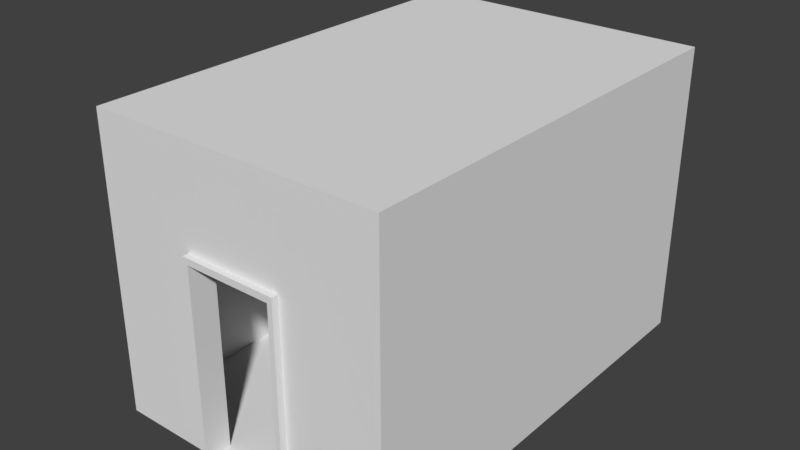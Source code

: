 # Source: room.blend  (saved by Blender 2.78.0; exported with 4.5.12 LTS)
import bpy
from mathutils import Matrix  # noqa: F401  (used for matrix-valued properties, if any)

bpy.ops.wm.read_factory_settings(use_empty=True)
scene = bpy.context.scene
scene.name = 'Scene'

# ---- collections
col_collection_1 = bpy.data.collections.new('Collection 1'); scene.collection.children.link(col_collection_1)

# ---- world
world_world = bpy.data.worlds.new('World'); scene.world = world_world
world_world.color = (0.05088, 0.05088, 0.05088)
world_world.use_sun_shadow = False
world_world.sun_shadow_jitter_overblur = 0.0
world_world.cycles.sampling_method = 'MANUAL'

# ---- meshes
me_cube_003 = bpy.data.meshes.new('Cube.003')
me_cube_003.from_pydata([(-0.2987, -0.8625, 1.286), (0.2987, -0.8625, 1.286), (-0.3333, -1.0, -0.007332), (0.3333, -1.0, -0.007332), (0.3333, -1.0, 1.33), (-0.3333, -1.0, 1.33), (-0.2987, -1.046, 1.286), (0.2987, -1.046, 1.286), (-0.3333, -1.046, -0.007332), (0.3333, -1.046, -0.007332), (0.3333, -1.046, 1.33), (-0.3333, -1.046, 1.33), (-0.2987, -1.046, -0.007332), (0.2987, -1.046, -0.007332), (-0.2987, -0.8625, -0.007332), (0.2987, -0.8625, -0.007332), (-0.2987, -0.9543, 1.286), (-0.2987, -0.9543, -0.007332), (0.2987, -0.9543, 1.286), (0.2987, -0.9543, -0.007332), (-0.3333, -0.9532, -0.007332), (0.3333, -0.9532, -0.007332), (0.2987, -0.8625, 1.31), (-0.2987, -0.8625, 1.31), (-0.2987, -0.9543, 1.31), (0.2987, -0.9543, 1.31), (0.3235, -0.8625, 1.286), (0.3235, -0.9543, 1.286), (0.3235, -0.8625, 1.31), (0.3235, -0.9543, 1.31), (-0.3235, -0.8625, 1.286), (-0.3235, -0.9543, 1.286), (-0.3235, -0.8625, 1.31), (-0.3235, -0.9543, 1.31), (0.3235, -0.8625, -0.007332), (0.3235, -0.9543, -0.007332), (-0.3235, -0.8625, -0.007332), (-0.3235, -0.9543, -0.007332), (-0.3333, -0.9532, -0.007332), (0.3333, -0.9532, -0.007332)], [], [(4, 5, 11, 10), (21, 20, 38, 39), (3, 4, 10, 9), (5, 2, 8, 11), (9, 10, 7, 13), (8, 9, 13, 12), (11, 8, 12, 6), (10, 11, 6, 7), (18, 25, 24, 16), (13, 7, 18, 19), (6, 12, 17, 16), (25, 22, 23, 24), (0, 30, 32, 23), (0, 23, 22, 1), (25, 29, 28, 22), (26, 28, 29, 27), (22, 28, 26, 1), (18, 27, 29, 25), (1, 18, 27, 26), (31, 33, 32, 30), (24, 33, 31, 16), (16, 0, 30, 31), (23, 32, 33, 24), (17, 14, 36, 37), (19, 35, 27, 18), (35, 34, 26, 27), (1, 26, 34, 15), (15, 19, 35, 34), (31, 30, 36, 37), (16, 31, 37, 17), (14, 36, 30, 0), (19, 18, 1, 15), (6, 0, 1, 7), (14, 0, 16, 17)])
_uv = me_cube_003.uv_layers.new(name='UVMap')
_uv.uv.foreach_set('vector', [2.905, -1.087, 2.905, -0.1575, 2.844, -0.1575, 2.844, -1.087, -3.876, -3.876, -3.876, -3.876, -3.876, -3.876, -3.876, -3.876, 4.414, -2.011, 4.414, -0.1451, 4.353, -0.1451, 4.353, -2.011, 4.414, -3.876, 4.414, -2.011, 4.353, -2.011, 4.353, -3.876, 1.406, 4.876, 1.406, 3.011, 1.452, 3.073, 1.452, 4.876, 1.407, -0.4459, 1.407, -0.4458, 1.407, -0.4458, 1.407, -0.4459, 2.287, 3.011, 2.287, 4.876, 2.241, 4.876, 2.241, 3.073, 1.406, 3.011, 2.287, 3.011, 2.241, 3.073, 1.452, 3.073, 2.319, 3.045, 2.319, 3.011, 3.108, 3.011, 3.108, 3.045, 4.048, 2.025, 4.048, 0.2216, 4.169, 0.2216, 4.169, 2.025, 4.048, -2.073, 4.048, -3.876, 4.17, -3.876, 4.17, -2.073, 2.641, -0.2196, 2.52, -0.2196, 2.52, -1.053, 2.641, -1.053, 3.174, 3.045, 3.141, 3.045, 3.141, 3.011, 3.174, 3.011, 3.174, 3.045, 3.174, 3.011, 3.963, 3.011, 3.963, 3.045, 2.641, -0.2196, 2.641, -0.185, 2.52, -0.185, 2.52, -0.2196, 4.291, -0.2702, 4.291, -0.2356, 4.17, -0.2356, 4.17, -0.2702, 3.963, 3.011, 3.996, 3.011, 3.996, 3.045, 3.963, 3.045, 2.319, 3.045, 2.287, 3.045, 2.287, 3.011, 2.319, 3.011, 1.998, -0.06064, 1.998, -0.1887, 2.031, -0.1887, 2.031, -0.06064, 4.048, -2.039, 4.048, -2.073, 4.17, -2.073, 4.17, -2.039, 3.108, 3.011, 3.141, 3.011, 3.141, 3.045, 3.108, 3.045, 1.998, -0.1887, 1.998, -0.06064, 1.965, -0.06064, 1.965, -0.1887, 2.52, -1.053, 2.52, -1.087, 2.641, -1.087, 2.641, -1.053, 1.998, -0.06064, 1.998, 0.06745, 1.965, 0.06745, 1.965, -0.06064, 2.319, 4.848, 2.287, 4.848, 2.287, 3.045, 2.319, 3.045, 4.17, -2.073, 4.291, -2.073, 4.291, -0.2702, 4.17, -0.2702, 3.963, 3.045, 3.996, 3.045, 3.996, 4.848, 3.963, 4.848, 1.965, 0.1955, 1.965, 0.06745, 1.998, 0.06745, 1.998, 0.1955, 4.048, -2.039, 4.17, -2.039, 4.17, -0.2356, 4.048, -0.2356, 3.108, 3.045, 3.141, 3.045, 3.141, 4.848, 3.108, 4.848, 3.174, 4.848, 3.141, 4.848, 3.141, 3.045, 3.174, 3.045, 4.169, 2.025, 4.169, 0.2216, 4.29, 0.2216, 4.29, 2.025, 2.241, -0.2542, 1.998, -0.2542, 1.998, -1.087, 2.241, -1.087, 4.291, -3.876, 4.291, -2.073, 4.17, -2.073, 4.17, -3.876])
me_cube_003.use_remesh_preserve_volume = False
me_cube_003.use_remesh_preserve_attributes = False
me_cube_003.use_mirror_vertex_groups = False
me_cube_003.update()
me_cube_002 = bpy.data.meshes.new('Cube.002')
me_cube_002.from_pydata([(-0.9998, -0.9532, 1.993), (-0.9998, 0.0, 1.993), (-0.9998, 0.9927, 1.993), (0.9998, 0.0, 1.993), (0.9998, -0.9532, 1.993), (0.9998, 0.9927, 1.993), (-0.9998, 1.985, 1.993), (0.9998, 1.985, 1.993)], [], [(3, 4, 0, 1), (2, 5, 3, 1), (5, 2, 6, 7)])
_uv = me_cube_002.uv_layers.new(name='UVMap')
_uv.uv.foreach_set('vector', [0.5113, 0.2452, 0.5113, 0.01607, 0.9666, 0.01607, 0.9666, 0.2452, 0.9666, 0.4839, 0.5113, 0.4839, 0.5113, 0.2452, 0.9666, 0.2452, 0.5113, 0.4839, 0.9666, 0.4839, 0.9666, 0.7226, 0.5113, 0.7226])
me_cube_002.use_remesh_preserve_volume = False
me_cube_002.use_remesh_preserve_attributes = False
me_cube_002.use_mirror_vertex_groups = False
me_cube_002.update()
me_cube_000 = bpy.data.meshes.new('Cube.000')
me_cube_000.from_pydata([(-1.0, 0.0, -0.007332), (1.0, 0.0, -0.007332), (-0.3333, 0.0, -0.007332), (0.3333, 0.0, -0.007332), (-1.0, -0.9532, -0.007332), (-0.3333, -0.9532, -0.007332), (0.3333, -0.9532, -0.007332), (1.0, -0.9532, -0.007332), (-1.0, 0.9927, -0.007332), (1.0, 0.9927, -0.007332), (-0.3333, 0.9927, -0.007332), (0.3333, 0.9927, -0.007332), (-1.0, 1.985, -0.007332), (1.0, 1.985, -0.007332), (-0.3333, 1.985, -0.007332), (0.3333, 1.985, -0.007332), (0.3333, -1.017, -0.007332), (-0.3333, -1.017, -0.007332)], [], [(2, 5, 6, 3), (0, 4, 5, 2), (3, 6, 7, 1), (0, 2, 10, 8), (2, 3, 11, 10), (3, 1, 9, 11), (6, 5, 17, 16), (10, 11, 15, 14), (8, 10, 14, 12), (11, 9, 13, 15)])
_uv = me_cube_000.uv_layers.new(name='UVMap')
_uv.uv.foreach_set('vector', [-2.996, 1.551, -2.996, 0.2216, -2.115, 0.2216, -2.115, 1.551, -3.876, 1.551, -3.876, 0.2216, -2.996, 0.2216, -2.996, 1.551, -2.115, 1.551, -2.115, 0.2216, -1.235, 0.2216, -1.235, 1.551, -3.876, 1.551, -2.996, 1.551, -2.996, 2.935, -3.876, 2.935, -2.996, 1.551, -2.115, 1.551, -2.115, 2.935, -2.996, 2.935, -2.115, 1.551, -1.235, 1.551, -1.235, 2.935, -2.115, 2.935, 1.286, -0.4393, 0.3907, -0.4393, 0.3907, -0.4874, 1.286, -0.4874, -2.996, 2.935, -2.115, 2.935, -2.115, 4.32, -2.996, 4.32, -3.876, 2.935, -2.996, 2.935, -2.996, 4.32, -3.876, 4.32, -2.115, 2.935, -1.235, 2.935, -1.235, 4.32, -2.115, 4.32])
me_cube_000.use_remesh_preserve_volume = False
me_cube_000.use_remesh_preserve_attributes = False
me_cube_000.use_mirror_vertex_groups = False
me_cube_000.update()
me_cube_001 = bpy.data.meshes.new('Cube.001')
me_cube_001.from_pydata([(-1.0, -1.0, -0.007332), (-1.0, -1.0, 1.993), (1.0, -1.0, -0.007332), (1.0, -1.0, 1.993), (-1.0, -1.0, 1.33), (1.0, -1.0, 1.33), (-0.3333, -1.0, -0.007332), (0.3333, -1.0, -0.007332), (0.3333, -1.0, 1.993), (-0.3333, -1.0, 1.993), (0.3333, -1.0, 1.33), (-0.3333, -1.0, 1.33), (-0.2987, -0.8625, -0.007332), (0.2987, -0.8625, -0.007332), (-1.0, 0.0, -0.007332), (1.0, 0.0, -0.007332), (1.0, 0.0, 1.993), (-0.2987, -0.9543, 1.286), (-0.2987, -0.9543, -0.007332), (0.2987, -0.9543, 1.286), (0.2987, -0.9543, -0.007332), (-1.0, -0.9532, -0.007332), (1.0, -0.9532, 1.993), (1.0, -0.9532, 1.33), (0.3333, -0.9532, 1.993), (-0.3333, -0.9532, 1.993), (-0.3333, -0.9532, -0.007332), (0.3333, -0.9532, -0.007332), (-1.0, -0.9532, 1.993), (1.0, -0.9532, -0.007332), (-1.0, -0.9532, 1.33), (-1.0, 0.9927, -0.007332), (1.0, 0.9927, -0.007332), (1.0, 0.9927, 1.993), (0.3333, -0.9532, 1.992), (-0.3333, -0.9532, 1.992), (1.0, 0.9927, 1.992), (-0.9998, -0.9532, 1.993), (-0.9998, 0.0, 1.993), (-0.9998, -0.9532, 1.33), (-0.9998, 0.9927, 1.993), (0.9998, 0.0, 1.993), (0.9998, -0.9532, 1.993), (0.9998, -0.9532, 1.33), (0.9998, 0.9927, 1.993), (-1.0, 1.985, -0.007332), (1.0, 1.985, -0.007332), (1.0, 1.985, 1.993), (1.0, 1.985, 1.992), (-0.9998, 1.985, 1.993), (0.9998, 1.985, 1.993), (-0.9999, 0.4444, 0.5766), (-0.9999, 0.2252, 0.5766), (-0.9999, 0.6727, 0.5766), (-0.9998, 0.2252, 1.037), (-0.9998, 0.4444, 1.037), (-0.9998, 0.6727, 1.037), (-1.211, 0.4444, 0.5766), (-1.211, 0.2252, 0.5766), (-1.211, 0.6727, 0.5766), (-1.211, 0.2252, 1.037), (-1.211, 0.4444, 1.037), (-1.211, 0.6727, 1.037)], [(12, 13), (17, 24), (41, 16)], [(23, 22, 3, 5), (27, 29, 2, 7), (25, 28, 1, 9), (11, 9, 1, 4), (6, 11, 4, 0), (29, 23, 5, 2), (2, 5, 10, 7), (5, 3, 8, 10), (10, 8, 9, 11), (22, 24, 8, 3), (24, 25, 9, 8), (21, 26, 6, 0), (4, 1, 28, 30), (0, 4, 30, 21), (24, 22, 23, 29, 20, 19), (18, 21, 30, 28, 25, 17), (17, 25, 24, 19), (24, 25, 35, 34), (15, 29, 42, 41, 44, 32), (28, 30, 39, 37), (23, 22, 42, 43), (37, 21, 52, 54), (44, 33, 47, 50), (36, 33, 47, 48), (32, 44, 50, 46), (40, 31, 45, 49), (53, 56, 62, 59), (31, 40, 56, 53), (38, 37, 54, 55), (14, 31, 53, 51), (40, 38, 55, 56), (21, 14, 51, 52), (58, 57, 59, 62, 61, 60), (56, 55, 61, 62), (51, 53, 59, 57), (54, 52, 58, 60), (55, 54, 60, 61), (52, 51, 57, 58)])
_uv = me_cube_001.uv_layers.new(name='UVMap')
_uv.uv.foreach_set('vector', [4.414, 2.087, 4.414, 3.011, 4.352, 3.011, 4.352, 2.087, 2.782, -0.1575, 2.782, -1.087, 2.844, -1.087, 2.844, -0.1575, 4.352, 2.081, 4.352, 3.011, 4.29, 3.011, 4.29, 2.081, 3.167, 1.145, 3.167, 0.2216, 4.048, 0.2216, 4.048, 1.145, 3.167, 3.011, 3.167, 1.145, 4.048, 1.145, 4.048, 3.011, 4.414, 0.2216, 4.414, 2.087, 4.352, 2.087, 4.352, 0.2216, 1.406, 3.011, 1.406, 1.145, 2.287, 1.145, 2.287, 3.011, 1.406, 1.145, 1.406, 0.2216, 2.287, 0.2216, 2.287, 1.145, 2.287, 1.145, 2.287, 0.2216, 3.167, 0.2216, 3.167, 1.145, 4.352, 0.2216, 4.352, 1.151, 4.29, 1.151, 4.29, 0.2216, 4.352, 1.151, 4.352, 2.081, 4.29, 2.081, 4.29, 1.151, 2.72, -0.1575, 2.72, -1.087, 2.782, -1.087, 2.782, -0.1575, 4.291, -2.953, 4.291, -3.876, 4.353, -3.876, 4.353, -2.953, 4.291, -1.087, 4.291, -2.953, 4.353, -2.953, 4.353, -1.087, 1.407, -2.947, 1.407, -3.876, 2.281, -3.876, 4.048, -3.876, 4.048, -2.898, 2.341, -2.898, 4.048, -2.065, 4.048, -1.087, 2.281, -1.087, 1.407, -1.087, 1.407, -2.017, 2.341, -2.065, 2.341, -2.065, 1.407, -2.017, 1.407, -2.947, 2.341, -2.898, 2.905, -1.087, 2.905, -0.1575, 2.905, -0.1575, 2.905, -1.087, 1.407, -1.108, 1.407, 0.2216, -1.235, 0.2216, -1.235, -1.108, -1.235, -2.492, 1.407, -2.492, 2.905, -1.087, 2.905, -0.1638, 2.905, -0.1638, 2.905, -1.087, 2.905, -0.1638, 2.905, -1.087, 2.906, -1.087, 2.906, -0.1638, -1.235, 0.2216, -3.876, 0.2216, -3.105, -1.422, -2.498, -1.422, 4.414, -3.876, 4.414, -3.876, 4.414, -2.492, 4.414, -2.492, 4.414, -1.108, 4.414, -1.108, 4.414, -2.492, 4.414, -2.492, 1.407, -2.492, -1.235, -2.492, -1.235, -3.876, 1.407, -3.876, -1.235, -2.492, -3.876, -2.492, -3.876, -3.876, -1.235, -3.876, 1.407, 0.1955, 1.407, -0.4458, 1.686, -0.4458, 1.686, 0.1955, -3.876, -2.492, -1.235, -2.492, -2.498, -2.046, -3.105, -2.046, -1.235, -1.108, -1.235, 0.2216, -2.498, -1.422, -2.498, -1.727, -3.876, -1.108, -3.876, -2.492, -3.105, -2.046, -3.105, -1.727, -1.235, -2.492, -1.235, -1.108, -2.498, -1.727, -2.498, -2.046, -3.876, 0.2216, -3.876, -1.108, -3.105, -1.727, -3.105, -1.422, 1.998, -0.4458, 1.708, -0.4458, 1.407, -0.4458, 1.407, -1.087, 1.708, -1.087, 1.998, -1.087, 2.52, -0.4632, 2.52, -0.1448, 2.241, -0.1448, 2.241, -0.4632, 2.52, -0.7815, 2.52, -0.4632, 2.241, -0.4632, 2.241, -0.7815, 1.686, 0.1955, 1.686, -0.4458, 1.965, -0.4458, 1.965, 0.1955, 2.52, -0.1448, 2.52, 0.1609, 2.241, 0.1609, 2.241, -0.1448, 2.52, -1.087, 2.52, -0.7815, 2.241, -0.7815, 2.241, -1.087])
me_cube_001.use_remesh_preserve_volume = False
me_cube_001.use_remesh_preserve_attributes = False
me_cube_001.use_mirror_vertex_groups = False
me_cube_001.update()

# ---- objects
ob_room_003 = bpy.data.objects.new('Room.003', me_cube_003)
ob_room_002 = bpy.data.objects.new('Room.002', me_cube_002)
ob_room_001 = bpy.data.objects.new('Room.001', me_cube_000)
ob_room = bpy.data.objects.new('Room', me_cube_001)

# ---- transforms, parenting, visibility, modifiers, constraints
ob_room_003.location = (0.0, 0.0, 0.0)
ob_room_003.scale = (4.03, 4.03, 4.03)
ob_room_003.lineart.crease_threshold = 0.0
_m = ob_room_003.modifiers.new('Mirror', 'MIRROR')
_m.use_axis = (False, False, False)
ob_room_002.location = (0.0, 0.0, 0.0)
ob_room_002.scale = (4.03, 4.03, 4.03)
ob_room_002.lineart.crease_threshold = 0.0
_m = ob_room_002.modifiers.new('Mirror', 'MIRROR')
_m.use_axis = (False, False, False)
ob_room_001.location = (0.0, 0.0, 0.0)
ob_room_001.scale = (4.03, 4.03, 4.03)
ob_room_001.lineart.crease_threshold = 0.0
_m = ob_room_001.modifiers.new('Mirror', 'MIRROR')
_m.use_axis = (False, False, False)
ob_room.location = (0.0, 0.0, 0.0)
ob_room.scale = (4.03, 4.03, 4.03)
ob_room.lineart.crease_threshold = 0.0
_m = ob_room.modifiers.new('Mirror', 'MIRROR')
_m.use_axis = (False, False, False)

# ---- collection membership
col_collection_1.objects.link(ob_room_003)
col_collection_1.objects.link(ob_room_002)
col_collection_1.objects.link(ob_room_001)
col_collection_1.objects.link(ob_room)

# ---- scene / render settings (as saved in the file)
scene.frame_start = 1; scene.frame_end = 250; scene.frame_set(1)
scene.render.engine = 'BLENDER_EEVEE_NEXT'
scene.render.resolution_percentage = 50
scene.render.dither_intensity = 0.0
scene.cycles.use_denoising = False
scene.cycles.samples = 128
scene.cycles.sampling_pattern = 'TABULATED_SOBOL'
scene.cycles.light_sampling_threshold = 0.0
scene.cycles.use_adaptive_sampling = False
scene.cycles.use_light_tree = False
scene.cycles.blur_glossy = 0.0
scene.cycles.sample_clamp_indirect = 0.0
scene.view_settings.view_transform = 'Standard'
bpy.context.view_layer.update()

# ---- added for rendering (the .blend has no active camera and no usable light): camera, sun
cam_auto = bpy.data.cameras.new('AutoCamera')
cam_auto.lens = 50.0
cam_auto.sensor_width = 36.0
cam_auto.clip_end = 1000.0
ob_auto_camera = bpy.data.objects.new('AutoCamera', cam_auto)
scene.collection.objects.link(ob_auto_camera)
ob_auto_camera.location = (15.427, -17.1311, 16.6822)
ob_auto_camera.rotation_euler = (1.09748, -7.21219e-08, 0.694738)
scene.camera = ob_auto_camera
light_auto_sun = bpy.data.lights.new('AutoSun', 'SUN')
light_auto_sun.energy = 3.0
light_auto_sun.angle = 0.0523599
ob_auto_sun = bpy.data.objects.new('AutoSun', light_auto_sun)
scene.collection.objects.link(ob_auto_sun)
ob_auto_sun.rotation_euler = (0.872665, 0.174533, 0.523599)
bpy.context.view_layer.update()
